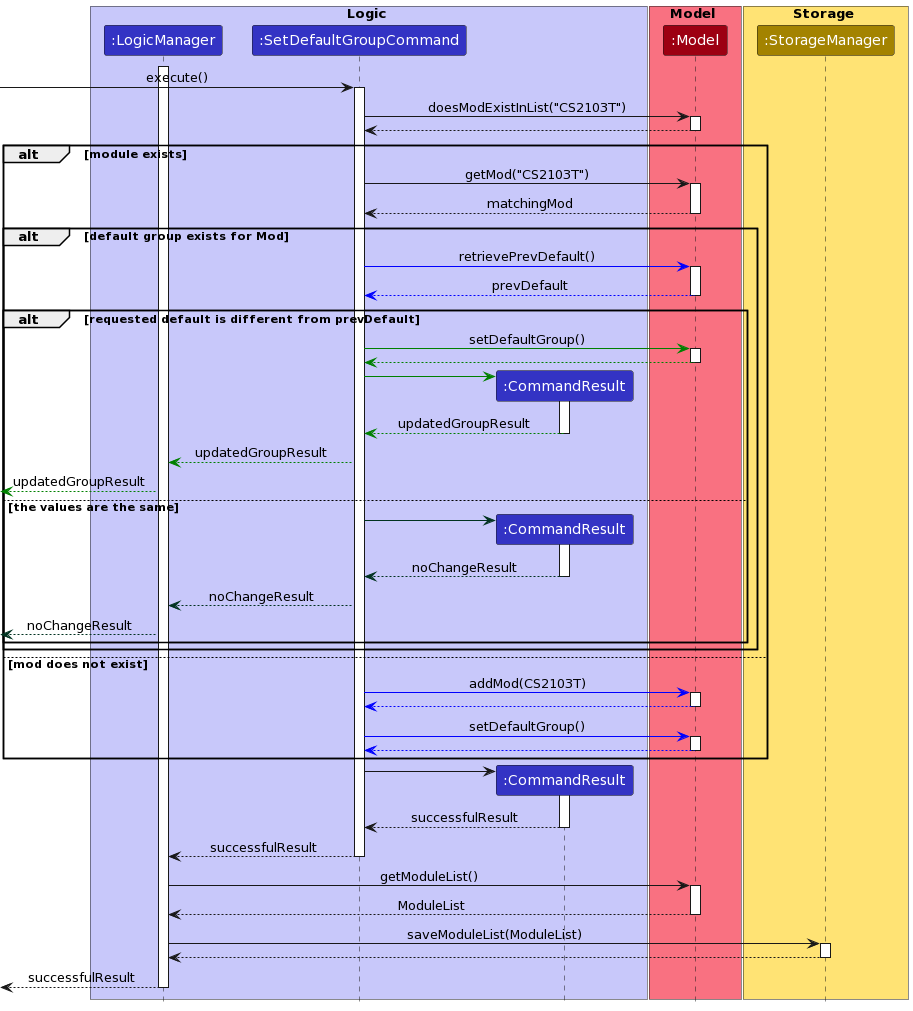

The diagram above was rendered by PlantUML. Its source (embedded in the PNG):
@startuml
/'
 'Commonly used styles and colors across diagrams.
 'Refer to https://plantuml-documentation.readthedocs.io/en/latest for a more
 'comprehensive list of skinparams.
 '/


'T1 through T4 are shades of the original color from lightest to darkest

!define UI_COLOR #1D8900
!define UI_COLOR_T1 #83E769
!define UI_COLOR_T2 #3FC71B
!define UI_COLOR_T3 #166800
!define UI_COLOR_T4 #0E4100

!define LOGIC_COLOR #3333C4
!define LOGIC_COLOR_T1 #C8C8FA
!define LOGIC_COLOR_T2 #6A6ADC
!define LOGIC_COLOR_T3 #1616B0
!define LOGIC_COLOR_T4 #101086

!define MODEL_COLOR #9D0012
!define MODEL_COLOR_T1 #F97181
!define MODEL_COLOR_T2 #E41F36
!define MODEL_COLOR_T3 #7B000E
!define MODEL_COLOR_T4 #51000A

!define STORAGE_COLOR #A38300
!define STORAGE_COLOR_T1 #FFE374
!define STORAGE_COLOR_T2 #EDC520
!define STORAGE_COLOR_T3 #806600
!define STORAGE_COLOR_T2 #544400

!define USER_COLOR #000000

skinparam BackgroundColor #FFFFFFF

skinparam Shadowing false

skinparam Class {
    FontColor #FFFFFF
    BorderThickness 1
    BorderColor #FFFFFF
    StereotypeFontColor #FFFFFF
    FontName Arial
}

skinparam Actor {
    BorderColor USER_COLOR
    Color USER_COLOR
    FontName Arial
}

skinparam Sequence {
    MessageAlign center
    BoxFontSize 15
    BoxPadding 0
    BoxFontColor #FFFFFF
    FontName Arial
}

skinparam Participant {
    FontColor #FFFFFFF
    Padding 20
}

skinparam MinClassWidth 50
skinparam ParticipantPadding 10
skinparam Shadowing false
skinparam DefaultTextAlignment center
skinparam packageStyle Rectangle

hide footbox
hide members
hide circle





box Logic LOGIC_COLOR_T1
participant ":LogicManager" as LogicManager LOGIC_COLOR
participant ":SetDefaultGroupCommand" as SetDefaultGroupCommand LOGIC_COLOR
participant ":CommandResult" as CommandResult LOGIC_COLOR
end box


box Model MODEL_COLOR_T1
participant ":Model" as Model MODEL_COLOR
end box

box Storage STORAGE_COLOR_T1
participant ":StorageManager" as sm STORAGE_COLOR
end box

activate LogicManager
[-> SetDefaultGroupCommand : execute()
activate SetDefaultGroupCommand

SetDefaultGroupCommand -> Model : doesModExistInList("CS2103T")
activate Model

Model --> SetDefaultGroupCommand
deactivate Model

alt module exists
    SetDefaultGroupCommand -> Model : getMod("CS2103T")
    activate Model

    Model --> SetDefaultGroupCommand : matchingMod
    deactivate Model

    alt default group exists for Mod
        SetDefaultGroupCommand -[#blue]> Model: retrievePrevDefault()
        activate Model

        Model --[#blue]> SetDefaultGroupCommand : prevDefault
        deactivate Model

        alt requested default is different from prevDefault
            SetDefaultGroupCommand -[#green]> Model : setDefaultGroup()
            activate Model

            Model --[#green]> SetDefaultGroupCommand
            deactivate Model

            create CommandResult
            SetDefaultGroupCommand -[#green]> CommandResult
            activate CommandResult

            CommandResult --[#green]> SetDefaultGroupCommand :updatedGroupResult
            deactivate CommandResult

            SetDefaultGroupCommand --[#green]> LogicManager : updatedGroupResult

            [<[#green]--LogicManager :updatedGroupResult

        else the values are the same

            create CommandResult
            SetDefaultGroupCommand -[#013220]> CommandResult
            activate CommandResult

            CommandResult --[#013220]> SetDefaultGroupCommand :noChangeResult
            deactivate CommandResult

            SetDefaultGroupCommand --[#013220]> LogicManager : noChangeResult

            [<[#013220]--LogicManager : noChangeResult
        end
    end

    else mod does not exist
        SetDefaultGroupCommand -[#blue]> Model : addMod(CS2103T)
        activate Model

        Model --[#blue]> SetDefaultGroupCommand
        deactivate Model

        SetDefaultGroupCommand -[#blue]> Model: setDefaultGroup()
        activate Model

        Model --[#blue]> SetDefaultGroupCommand
        deactivate Model
end

create CommandResult
SetDefaultGroupCommand -> CommandResult
activate CommandResult

CommandResult --> SetDefaultGroupCommand : successfulResult
deactivate CommandResult

SetDefaultGroupCommand --> LogicManager : successfulResult
deactivate SetDefaultGroupCommand

LogicManager -> Model :getModuleList()
activate Model

Model --> LogicManager : ModuleList
deactivate Model

LogicManager -> sm: saveModuleList(ModuleList)
activate sm

sm --> LogicManager
deactivate sm

[<--LogicManager : successfulResult
deactivate LogicManager
@enduml